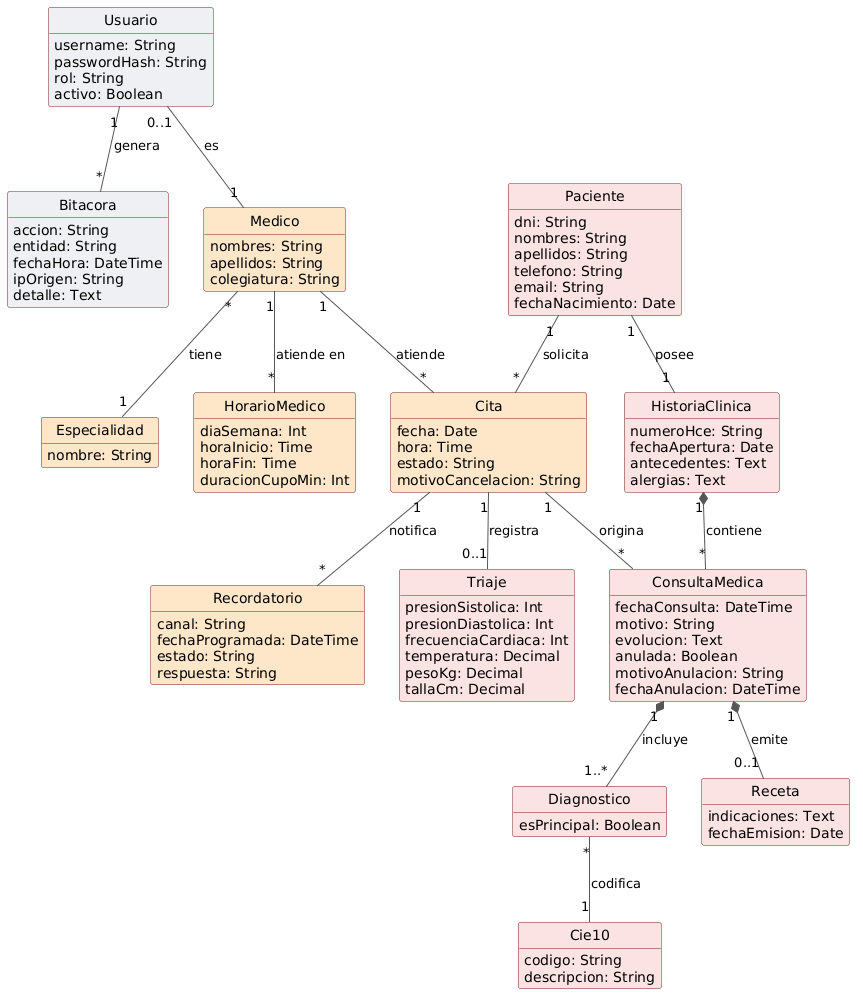

The diagram above was rendered by PlantUML. Its source (embedded in the PNG):
@startuml
skinparam defaultFontName Arial
skinparam shadowing false
skinparam classAttributeIconSize 0
skinparam ArrowColor #555555
skinparam ClassBorderColor #7A1F1F
skinparam ClassHeaderBackgroundColor #FFFFFF
hide circle
hide methods

' Transversal
class Usuario #EEF0F3 {
  username: String
  passwordHash: String
  rol: String
  activo: Boolean
}
class Bitacora #EEF0F3 {
  accion: String
  entidad: String
  fechaHora: DateTime
  ipOrigen: String
  detalle: Text
}

' M2 · Agenda
class Medico #FDE7C8 {
  nombres: String
  apellidos: String
  colegiatura: String
}
class Especialidad #FDE7C8 {
  nombre: String
}
class "HorarioMedico" as HM #FDE7C8 {
  diaSemana: Int
  horaInicio: Time
  horaFin: Time
  duracionCupoMin: Int
}
class Cita #FDE7C8 {
  fecha: Date
  hora: Time
  estado: String
  motivoCancelacion: String
}
class Recordatorio #FDE7C8 {
  canal: String
  fechaProgramada: DateTime
  estado: String
  respuesta: String
}

' M1 · Historia clínica
class Paciente #FBE3E3 {
  dni: String
  nombres: String
  apellidos: String
  telefono: String
  email: String
  fechaNacimiento: Date
}
class "HistoriaClinica" as HC #FBE3E3 {
  numeroHce: String
  fechaApertura: Date
  antecedentes: Text
  alergias: Text
}
class Triaje #FBE3E3 {
  presionSistolica: Int
  presionDiastolica: Int
  frecuenciaCardiaca: Int
  temperatura: Decimal
  pesoKg: Decimal
  tallaCm: Decimal
}
class "ConsultaMedica" as CM #FBE3E3 {
  fechaConsulta: DateTime
  motivo: String
  evolucion: Text
  anulada: Boolean
  motivoAnulacion: String
  fechaAnulacion: DateTime
}
class Diagnostico #FBE3E3 {
  esPrincipal: Boolean
}
class Cie10 #FBE3E3 {
  codigo: String
  descripcion: String
}
class Receta #FBE3E3 {
  indicaciones: Text
  fechaEmision: Date
}

Usuario "1" -- "*" Bitacora : genera
Usuario "0..1" -- "1" Medico : es
Medico "*" -- "1" Especialidad : tiene
Medico "1" -- "*" HM : atiende en
Medico "1" -- "*" Cita : atiende
Paciente "1" -- "*" Cita : solicita
Paciente "1" -- "1" HC : posee
Cita "1" -- "*" Recordatorio : notifica
Cita "1" -- "0..1" Triaje : registra
Cita "1" -- "*" CM : origina
HC "1" *-- "*" CM : contiene
CM "1" *-- "1..*" Diagnostico : incluye
CM "1" *-- "0..1" Receta : emite
Diagnostico "*" -- "1" Cie10 : codifica
@enduml